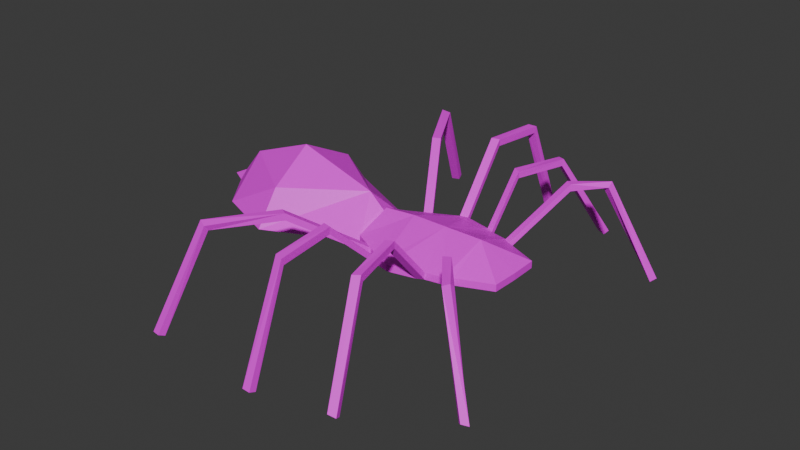 # Source: spider.blend  (saved by Blender 4.1.24; exported with 4.5.12 LTS)
import bpy
from mathutils import Matrix  # noqa: F401  (used for matrix-valued properties, if any)

bpy.ops.wm.read_factory_settings(use_empty=True)
scene = bpy.context.scene
scene.name = 'Scene'

# ---- collections
col_collection = bpy.data.collections.new('Collection'); scene.collection.children.link(col_collection)

# ---- images (referenced by path relative to the original .blend; pixels are not part of the script)
import os
ASSET_DIR = os.environ.get("B2B_ASSET_DIR", "")  # directory of the original .blend (textures are referenced by path, not embedded)
HERE = os.path.dirname(os.path.abspath(__file__))  # packed textures are extracted next to this script under _unpacked/

def load_image(name, relpath, width, height, colorspace="sRGB"):
    """Load a texture the original file referenced (path relative to the .blend, or extracted next to this script)."""
    p = next((c for c in (os.path.join(HERE, relpath), os.path.join(ASSET_DIR, relpath)) if relpath and os.path.exists(c)), "")
    if p:
        img = bpy.data.images.load(p, check_existing=True)
        img.name = name
    else:  # same state as the original file: an image datablock whose file is absent (Cycles renders it pink)
        img = bpy.data.images.new(name, width, height)
        img.source = "FILE"
        img.filepath = "//" + (relpath or name)
    img.colorspace_settings.name = colorspace
    return img
img_spider = load_image('spider', 'spider.png', 1024, 1024, 'sRGB')

# ---- materials (node trees are filled in below, after node groups)
mat_material = bpy.data.materials.new('Material')
mat_material.alpha_threshold = 0.0
mat_material.use_transparent_shadow = False
mat_material.roughness = 0.5
mat_material.line_color = (0.0, 0.0, 0.0, 1.0)

# ---- material node trees
mat_material.use_nodes = True; mat_material.node_tree.nodes.clear()
_N = mat_material.node_tree.nodes; _L = mat_material.node_tree.links
n0 = _N.new('ShaderNodeOutputMaterial'); n0.name = 'Material Output'; n0.location = (300, 300)
n1 = _N.new('ShaderNodeBsdfPrincipled'); n1.name = 'Principled BSDF'; n1.location = (10, 300)
n1.inputs[3].default_value = 1.45
n2 = _N.new('ShaderNodeTexImage'); n2.name = 'Image Texture'; n2.location = (-280, 280)
n2.image = img_spider
n2.interpolation = 'Closest'
_L.new(n1.outputs[0], n0.inputs[0])
_L.new(n2.outputs[0], n1.inputs[0])
n0.is_active_output = True

# ---- world
world_world = bpy.data.worlds.new('World'); scene.world = world_world
world_world.use_nodes = True; world_world.node_tree.nodes.clear()
_N = world_world.node_tree.nodes; _L = world_world.node_tree.links
n0 = _N.new('ShaderNodeOutputWorld'); n0.name = 'World Output'; n0.location = (300, 300)
n1 = _N.new('ShaderNodeBackground'); n1.name = 'Background'; n1.location = (10, 300)
n1.inputs[0].default_value = (0.05088, 0.05088, 0.05088, 1.0)
_L.new(n1.outputs[0], n0.inputs[0])
n0.is_active_output = True
world_world.color = (0.05088, 0.05088, 0.05088)
world_world.use_sun_shadow = False
world_world.sun_shadow_jitter_overblur = 0.0

# ---- meshes
me_plane = bpy.data.meshes.new('Plane')
me_plane.from_pydata([(-1.254, 0.0, 0.0), (1.992, 0.0, 0.0), (-1.194, 0.7091, 0.0), (-0.1979, 1.218, 0.0), (1.977, 0.5748, 0.0), (-1.106, 0.0, 0.3598), (-4.474, 1.068, 0.0), (-3.107, 1.607, 0.0), (-0.3946, 0.0, 0.571), (1.196, 0.0, 0.571), (0.3692, 0.0, 0.571), (-5.487, 0.0, 0.0), (-5.15, 0.1825, 0.0), (0.3692, 0.0, -0.5752), (-1.528, 0.0, 0.7391), (-3.271, 0.0, -0.6909), (-4.689, 0.0, 0.7391), (-3.107, 1.083, 0.7391), (-3.271, 0.0, 1.282), (-5.487, 0.0, 0.0), (-5.062, 0.0, -0.05754), (-5.15, 0.1824, 0.0), (-5.141, 0.0, 0.1821), (1.093, 0.9796, 0.0), (-0.02553, 1.265, 0.0), (1.992, 0.0, 0.1491), (-1.194, 0.7091, 0.1491), (-0.1979, 1.218, 0.1491), (1.977, 0.5748, 0.1491), (-1.106, 0.0, 0.5088), (1.093, 0.9796, 0.1491), (-0.02553, 1.265, 0.1491), (1.227, 0.893, 0.1491), (1.227, 0.893, 0.0), (0.7108, 1.054, 0.1491), (0.7108, 1.054, 0.0), (0.5564, 1.13, 0.1491), (0.5564, 1.13, 0.0), (0.5546, 1.989, 1.006), (3.195, 3.226, -0.8181), (2.295, 2.5, 1.056), (2.295, 2.614, 1.152), (2.429, 2.558, 1.218), (2.429, 2.444, 1.122), (0.5546, 1.989, 1.155), (0.7091, 1.913, 1.006), (3.1, 3.139, -0.8933), (-0.6959, 0.9635, 0.1491), (-0.6959, 0.9635, 0.0), (-0.8611, 0.8791, 0.1491), (-0.8611, 0.8791, 0.0), (1.928, 1.869, 1.103), (1.928, 1.869, 1.252), (1.794, 1.956, 1.252), (1.794, 1.956, 1.103), (0.7091, 1.913, 1.155), (3.221, 3.045, -0.938), (3.316, 3.133, -0.8628), (0.8383, 3.143, 0.9364), (0.8383, 3.182, 1.08), (0.9927, 3.069, 0.9565), (0.9927, 3.108, 1.1), (1.3, 4.265, -0.8935), (1.346, 4.393, -0.8323), (1.463, 4.223, -0.9292), (1.509, 4.351, -0.868), (-0.3968, 2.513, 1.234), (-0.2244, 2.56, 1.234), (-0.3968, 2.513, 1.383), (-0.2244, 2.56, 1.383), (-0.325, 3.722, 1.174), (-0.1526, 3.766, 1.159), (-0.325, 3.771, 1.315), (-0.1526, 3.816, 1.299), (-0.2934, 4.604, -0.9342), (-0.1149, 4.614, -0.9329), (-0.3018, 4.743, -0.8802), (-0.1233, 4.753, -0.8789), (-1.564, 2.322, 1.124), (-1.564, 2.322, 0.9747), (-1.729, 2.237, 1.124), (-1.729, 2.237, 0.9747), (-2.315, 3.624, 1.128), (-2.315, 3.536, 1.008), (-2.48, 3.557, 1.178), (-2.48, 3.468, 1.058), (-2.684, 4.614, -0.8505), (-2.651, 4.482, -0.9113), (-2.865, 4.575, -0.8628), (-2.832, 4.443, -0.9235)], [(0, 5), (8, 0), (8, 3), (0, 14), (22, 19)], [(12, 6, 16), (26, 49, 47, 27, 8), (2, 50, 48, 3, 13), (28, 9, 25), (2, 0, 13), (4, 1, 13), (22, 21, 12, 16), (14, 18, 17), (7, 2, 14, 17), (6, 7, 17, 16), (18, 16, 17), (2, 7, 15, 0), (7, 6, 15), (12, 21, 20, 19, 11), (12, 11, 22), (6, 12, 21, 20, 15), (29, 26, 8), (14, 2, 5), (34, 35, 23, 30), (1, 4, 28, 25), (3, 48, 50, 2, 26, 49, 47, 27), (53, 52, 42, 41), (23, 33, 4, 28, 32, 30), (5, 2, 26, 29), (28, 32, 30, 9), (9, 10, 31, 36, 34, 30), (10, 8, 27, 31), (51, 54, 40, 43), (52, 51, 43, 42), (53, 54, 40, 41), (42, 43, 56, 57), (32, 33, 51, 52), (35, 34, 55, 45), (30, 32, 52, 53), (33, 23, 54, 51), (30, 23, 54, 53), (41, 42, 57, 39), (43, 40, 46, 56), (36, 37, 38, 44), (41, 40, 46, 39), (37, 35, 45, 38), (34, 36, 44, 55), (55, 44, 59, 61), (45, 55, 61, 60), (38, 45, 60, 58), (44, 38, 58, 59), (61, 59, 63, 65), (60, 61, 65, 64), (58, 60, 64, 62), (59, 58, 62, 63), (31, 24, 67, 69), (31, 27, 68, 69), (3, 24, 67, 66), (3, 27, 68, 66), (69, 68, 72, 73), (69, 67, 71, 73), (66, 67, 71, 70), (66, 68, 72, 70), (73, 71, 75, 77), (70, 71, 75, 74), (70, 72, 76, 74), (73, 72, 76, 77), (47, 48, 79, 78), (47, 49, 80, 78), (49, 50, 81, 80), (50, 48, 79, 81), (78, 80, 84, 82), (80, 81, 85, 84), (81, 79, 83, 85), (78, 79, 83, 82), (84, 85, 89, 88), (85, 83, 87, 89), (82, 83, 87, 86), (82, 84, 88, 86), (24, 31, 36, 37), (23, 33, 4, 13), (35, 37, 13, 23), (13, 3, 24, 37)])
_uv = me_plane.uv_layers.new(name='UVMap')
_uv.uv.foreach_set('vector', [0.3102, 0.8376, 0.2652, 0.8966, 0.2652, 0.7746, 0.107, 0.3129, 0.1405, 0.2988, 0.1571, 0.2918, 0.2072, 0.2707, 0.1804, 0.3765, 0.1507, 0.7746, 0.1801, 0.796, 0.1947, 0.8066, 0.2386, 0.8385, 0.1507, 0.947, 0.8668, 0.9078, 0.9347, 0.9653, 0.8567, 0.9617, 0.4158, 0.1519, 0.3483, 0.1582, 0.3352, -1.797e-08, 0.4327, 0.7321, 0.4628, 0.7779, 0.3352, 0.8712, 0.3061, 0.8129, 0.3102, 0.8376, 0.3102, 0.8376, 0.2652, 0.7746, 0.835, 0.6599, 0.8463, 0.4892, 0.9382, 0.5062, 0.9382, 0.1169, 0.9187, 0.3187, 0.833, 0.2995, 0.8565, 0.1251, 0.9265, 3.069e-08, 0.9382, 0.1169, 0.8565, 0.1251, 0.833, 0.0004344, 0.8463, 0.4892, 0.835, 0.3516, 0.9382, 0.5062, 0.4158, 0.1519, 0.5026, 0.3379, 0.3352, 0.3552, 0.3483, 0.1582, 0.5026, 0.3379, 0.4521, 0.4716, 0.3352, 0.3552, 0.7027, 0.3119, 0.7027, 0.3119, 0.7232, 0.3119, 0.7047, 0.3491, 0.7047, 0.3492, 0.7027, 0.3218, 0.6815, 0.3499, 0.6815, 0.3119, 0.4521, 0.4716, 0.3683, 0.5381, 0.3682, 0.5381, 0.3496, 0.5296, 0.3352, 0.3552, 0.1112, 0.3734, 0.107, 0.3129, 0.1804, 0.3765, 0.833, 0.2995, 0.9187, 0.3187, 0.869, 0.3415, 0.04885, 0.9107, 0.03466, 0.911, 0.03327, 0.8732, 0.04746, 0.8728, 0.06184, 0.835, 0.06184, 0.7794, 0.07638, 0.7794, 0.07638, 0.8349, 0.296, 0.7583, 0.296, 0.7066, 0.296, 0.6894, 0.296, 0.6549, 0.3092, 0.6529, 0.3092, 0.6875, 0.3092, 0.7046, 0.3092, 0.7564, 0.9089, 0.758, 0.8946, 0.7641, 0.8567, 0.6922, 0.8702, 0.6904, 0.03327, 0.8732, 0.03398, 0.8584, 0.03466, 0.7797, 0.04885, 0.7794, 0.04818, 0.858, 0.04746, 0.8728, 0.06184, 0.7859, 0.06184, 0.8638, 0.04885, 0.8573, 0.04885, 0.7794, 0.8668, 0.9078, 0.9439, 0.8895, 0.9581, 0.8834, 0.9347, 0.9653, 0.3352, 0.3864, 0.2548, 0.3813, 0.2243, 0.2673, 0.2801, 0.2837, 0.2946, 0.2919, 0.3313, 0.3014, 0.2548, 0.3813, 0.1804, 0.3765, 0.2072, 0.2707, 0.2243, 0.2673, 0.3506, 0.6108, 0.3352, 0.6107, 0.35, 0.5416, 0.3631, 0.5381, 0.7077, 0.7081, 0.7204, 0.7152, 0.694, 0.7545, 0.6804, 0.7594, 0.5218, 0.7185, 0.5346, 0.7254, 0.5161, 0.7657, 0.5026, 0.7708, 0.6804, 0.7594, 0.694, 0.7545, 0.8567, 0.8981, 0.8467, 0.9003, 0.844, 0.6904, 0.8567, 0.6976, 0.7204, 0.7152, 0.7077, 0.7081, 0.6804, 0.3553, 0.6945, 0.3516, 0.8107, 0.4076, 0.7966, 0.4112, 0.9581, 0.8834, 0.9439, 0.8895, 0.8946, 0.7641, 0.9089, 0.758, 0.3546, 0.7449, 0.3392, 0.7448, 0.3352, 0.6107, 0.3506, 0.6108, 0.6577, 0.6981, 0.6705, 0.705, 0.5346, 0.7254, 0.5218, 0.7185, 0.3105, 0.6561, 0.3253, 0.6529, 0.3253, 0.8888, 0.3154, 0.8848, 0.9382, -7.52e-09, 0.9535, 0.002909, 0.9507, 0.2278, 0.9382, 0.2342, 0.8189, 8.226e-10, 0.833, 0.003597, 0.7171, 0.05923, 0.703, 0.05564, 0.5026, 0.7708, 0.5161, 0.7657, 0.6705, 0.9038, 0.6605, 0.9062, 0.9915, 0.5645, 0.9759, 0.5705, 0.9844, 0.468, 1.0, 0.462, 0.2946, 0.2919, 0.2801, 0.2837, 0.2855, 0.1811, 0.3, 0.1893, 0.3, 0.1893, 0.2855, 0.1811, 0.3206, 0.07098, 0.3352, 0.07852, 0.7966, 0.4112, 0.8107, 0.4076, 0.835, 0.5235, 0.8205, 0.5234, 1.0, 0.462, 0.9844, 0.468, 0.9657, 0.357, 0.9813, 0.3516, 0.703, 0.05564, 0.7171, 0.05923, 0.696, 0.1637, 0.6815, 0.1638, 0.9535, 4.821e-10, 0.97, 0.001116, 0.9696, 0.2022, 0.9535, 0.207, 0.8205, 0.5234, 0.835, 0.5235, 0.6893, 0.6904, 0.6804, 0.6795, 0.9581, 0.6916, 0.9731, 0.6904, 0.9731, 0.9011, 0.9587, 0.8961, 0.6815, 0.1638, 0.696, 0.1637, 0.833, 0.3023, 0.8241, 0.3119, 0.6662, 0.3516, 0.6804, 0.3548, 0.5354, 0.4536, 0.5212, 0.4505, 0.2243, 0.2673, 0.2072, 0.2707, 0.1962, 0.1206, 0.2133, 0.1172, 0.313, 0.6529, 0.296, 0.6492, 0.3083, 0.4993, 0.3253, 0.503, 0.5026, 0.003117, 0.5168, 2.081e-08, 0.6616, 0.09571, 0.6474, 0.09882, 0.2133, 0.1172, 0.1962, 0.1206, 0.2112, 0.002853, 0.2282, -2.575e-08, 0.5212, 0.4505, 0.5354, 0.4536, 0.517, 0.5672, 0.5026, 0.5689, 0.3253, 0.503, 0.3083, 0.4993, 0.296, 0.3864, 0.313, 0.3895, 0.6474, 0.09882, 0.6616, 0.09571, 0.6815, 0.2172, 0.6671, 0.2155, 0.5026, 0.5689, 0.517, 0.5672, 0.6804, 0.6861, 0.6723, 0.6981, 0.4836, 0.5381, 0.5007, 0.5415, 0.501, 0.7449, 0.4836, 0.7443, 0.6671, 0.2155, 0.6815, 0.2172, 0.5107, 0.3516, 0.5026, 0.3396, 0.4848, 0.7466, 0.5003, 0.7449, 0.5003, 0.9571, 0.4836, 0.9564, 0.2816, 0.3864, 0.296, 0.3884, 0.1833, 0.5187, 0.1689, 0.5166, 0.1571, 0.2918, 0.1405, 0.2988, 0.06475, 0.1439, 0.08136, 0.1369, 0.1363, 0.3864, 0.1507, 0.3885, 0.03788, 0.5185, 0.02349, 0.5164, 0.4836, 0.8498, 0.4657, 0.851, 0.4628, 0.6791, 0.4807, 0.6778, 0.08136, 0.1369, 0.06475, 0.1439, -7.468e-09, 0.0127, 0.0165, 0.008313, 0.02349, 0.5164, 0.03788, 0.5185, 0.01283, 0.6468, -2.567e-09, 0.6536, 0.4807, 0.6778, 0.4628, 0.6791, 0.467, 0.5416, 0.4836, 0.5381, 0.1689, 0.5166, 0.1833, 0.5187, 0.1635, 0.6461, 0.1507, 0.6529, -2.567e-09, 0.6536, 0.01283, 0.6468, 0.1507, 0.7671, 0.143, 0.7794, 1.586e-08, 0.7794, 0.01745, 0.7836, 0.01778, 0.9579, 1.88e-08, 0.9606, 0.1507, 0.6529, 0.1635, 0.6461, 0.296, 0.7623, 0.2883, 0.7746, 0.01778, 0.7814, 0.03327, 0.7794, 0.03327, 0.9637, 0.01785, 0.9589, 0.08956, 0.8367, 0.07638, 0.8347, 0.07638, 0.7794, 0.08956, 0.7813, 0.3392, 0.7448, 0.3546, 0.7449, 0.4327, 0.7321, 0.3352, 0.8712, 0.9759, 0.5705, 0.9915, 0.5645, 1.0, 0.6853, 0.9382, 0.5745, 0.1507, 0.947, 0.2386, 0.8385, 0.2504, 0.8514, 0.2652, 0.9077])
me_plane.materials.append(mat_material)
me_plane.update()
arm_armature_001 = bpy.data.armatures.new('Armature.001')  # bones are not reproduced

# ---- objects
ob_empty = bpy.data.objects.new('Empty', None)
ob_spider = bpy.data.objects.new('Spider', me_plane)
ob_spider_armature = bpy.data.objects.new('Spider Armature', arm_armature_001)

# ---- transforms, parenting, visibility, modifiers, constraints
ob_empty.location = (-0.08933, -0.1595, -1.372)
ob_empty.rotation_euler = (0.0, -0.0, -0.09226)
ob_empty.empty_display_type = 'IMAGE'
ob_empty.empty_display_size = 5.0
ob_empty.use_empty_image_alpha = True
ob_empty.color = (1.0, 1.0, 1.0, 0.5)
ob_spider.parent = ob_spider_armature
ob_spider.matrix_parent_inverse = Matrix(((1.0, -0.0, 0.0, -0.0), (-0.0, 1.0, -0.0, 0.0), (0.0, -0.0, 1.0, -0.2154), (-0.0, 0.0, -0.0, 1.0)))
ob_spider.location = (0.0, 0.0, 0.2154)
ob_spider.scale = (0.2455, 0.2455, 0.2455)
_vg = ob_spider.vertex_groups.new(name='Thorax')
for _i, _w in zip([0, 1, 2, 3, 4, 5, 6, 7, 8, 9, 10, 11, 12, 13, 14, 15, 16, 17, 18, 19, 20, 21, 22, 23, 24, 25, 26, 27, 28, 29, 30, 31, 32, 33, 34, 35, 36, 37, 47, 48, 49, 50, 51], [0.9994, 0.9672, 0.9513, 0.9992, 0.9974, 0.8493, 0.1048, 0.08213, 1.0, 0.9999, 0.89, 0.08596, 0.102, 0.9996, 0.0778, 0.2227, 0.08536, 0.07127, 0.07348, 0.08596, 0.1138, 0.102, 0.09533, 0.9989, 0.9997, 0.9716, 0.9796, 0.9884, 0.9986, 0.9854, 0.998, 0.9999, 0.994, 0.9854, 0.9681, 1.0, 1.0, 1.0, 0.9992, 0.9999, 0.9989, 0.9993, 0.0006069]): _vg.add([_i], _w, 'REPLACE')
_vg = ob_spider.vertex_groups.new(name='FrontLeg')
for _i, _w in zip([1, 4, 9, 10, 13, 23, 28, 30, 32, 33, 34, 35, 36, 37, 38, 39, 40, 41, 42, 43, 44, 45, 46, 51, 52, 53, 54, 55, 56, 57, 58, 59, 60, 61, 62, 63, 64, 65], [0.004635, 0.006825, 6.506e-05, 0.02864, 0.0213, 0.001551, 0.01116, 0.0004287, 0.02831, 0.002438, 0.002726, 7.174e-05, 0.001191, 0.0006333, 0.03469, 0.9751, 0.9592, 0.9661, 0.9676, 0.9617, 0.03662, 0.04613, 0.975, 0.9983, 0.999, 1.0, 0.9999, 0.0519, 0.9751, 0.9752, 0.007941, 0.006691, 0.01227, 0.01694, 0.002336, 0.003135, 0.007298, 0.0158]): _vg.add([_i], _w, 'REPLACE')
_vg = ob_spider.vertex_groups.new(name='MidLeg')
for _i, _w in zip([3, 4, 5, 8, 9, 10, 13, 23, 24, 25, 27, 28, 29, 30, 31, 32, 33, 34, 35, 36, 37, 38, 40, 41, 42, 43, 44, 45, 46, 47, 48, 49, 51, 52, 53, 54, 55, 58, 59, 60, 61, 62, 63, 64, 65, 66, 67, 68, 69, 70, 71, 72, 73], [0.003271, 0.04269, 0.01924, 0.01346, 0.003283, 0.01076, 0.04814, 0.0004389, 0.002916, 0.0, 0.04051, 0.05279, 0.05097, 7.901e-06, 0.03419, 0.0006974, 0.009037, 2.732e-05, 0.00461, 0.002549, 0.02727, 0.9999, 0.02166, 0.009563, 0.006906, 0.0001708, 0.999, 0.9982, 0.0, 0.0, 0.002109, 0.0, 0.004224, 0.005355, 0.04372, 0.0001559, 0.9999, 0.9181, 1.0, 0.9669, 0.9976, 0.9937, 0.9997, 0.9752, 0.9632, 0.05673, 0.01665, 0.06388, 0.05229, 0.01569, 0.00221, 0.02601, 0.01696]): _vg.add([_i], _w, 'REPLACE')
_vg = ob_spider.vertex_groups.new(name='RingLeg')
for _i, _w in zip([2, 3, 5, 8, 10, 13, 23, 24, 26, 27, 29, 30, 31, 34, 35, 36, 37, 38, 44, 45, 47, 48, 49, 50, 55, 58, 59, 60, 61, 62, 63, 64, 65, 66, 67, 68, 69, 70, 71, 72, 73, 74, 75, 76, 77, 79], [0.001946, 0.00146, 0.008775, 0.002376, 0.003029, 2.389e-05, 0.01908, 0.002393, 0.01358, 0.0004846, 0.02729, 0.01063, 0.0004215, 0.0001018, 0.04498, 1.729e-05, 1.322e-05, 0.00476, 0.0135, 0.01757, 0.0, 0.0004767, 0.0001964, 0.03245, 0.001694, 0.04467, 0.06408, 0.04455, 7.18e-05, 0.004955, 0.04427, 0.05883, 3.562e-06, 0.998, 1.0, 1.0, 1.0, 0.9628, 0.9657, 0.9577, 0.9625, 0.9864, 0.9864, 0.9864, 0.9864, 0.0]): _vg.add([_i], _w, 'REPLACE')
_vg = ob_spider.vertex_groups.new(name='LastLeg')
for _i, _w in zip([0, 2, 3, 5, 6, 7, 8, 9, 10, 11, 12, 13, 14, 15, 16, 17, 18, 19, 20, 21, 22, 24, 26, 27, 29, 31, 37, 47, 48, 49, 50, 66, 67, 68, 69, 78, 79, 80, 81, 82, 83, 84, 85, 86, 87, 88, 89], [0.00849, 0.008364, 5.64e-06, 0.01541, 0.01473, 0.01686, 0.0, 0.003341, 0.004917, 0.06334, 0.01117, 0.0001686, 0.01174, 0.0008934, 0.001751, 0.0007937, 0.007186, 0.06323, 1.948e-06, 0.01118, 0.001287, 0.003498, 2.856e-08, 8.452e-05, 0.004897, 0.02718, 0.009927, 3.499e-05, 0.0, 8.129e-06, 0.0005273, 0.01413, 0.001752, 0.01096, 0.02078, 1.0, 1.0, 0.9975, 0.9904, 0.9998, 0.9991, 0.9999, 0.9992, 0.9992, 0.9993, 0.9992, 0.9993]): _vg.add([_i], _w, 'REPLACE')
_vg = ob_spider.vertex_groups.new(name='Abdomen')
for _i, _w in zip([0, 2, 5, 6, 7, 8, 10, 11, 12, 14, 15, 16, 17, 18, 19, 20, 21, 22, 26, 29], [0.9861, 0.8818, 0.9709, 0.9826, 1.0, 0.1022, 0.03297, 0.9818, 1.0, 0.9394, 0.9989, 1.0, 0.913, 0.9948, 0.9819, 0.9994, 1.0, 0.8976, 0.8867, 0.3702]): _vg.add([_i], _w, 'REPLACE')
_m = ob_spider.modifiers.new('Mirror', 'MIRROR')
_m.use_axis = (False, True, False)
_m = ob_spider.modifiers.new('Armature', 'ARMATURE')
_m.object = ob_spider_armature
ob_spider_armature.location = (0.0, 0.0, 0.2154)
ob_spider_armature.show_in_front = True

# ---- collection membership
col_collection.objects.link(ob_empty)
col_collection.objects.link(ob_spider)
col_collection.objects.link(ob_spider_armature)

# ---- scene / render settings (as saved in the file)
scene.frame_start = 1; scene.frame_end = 300; scene.frame_set(0)
scene.render.engine = 'BLENDER_EEVEE_NEXT'
scene.cycles.sampling_pattern = 'TABULATED_SOBOL'
scene.eevee.ray_tracing_options.trace_max_roughness = 0.0
bpy.context.view_layer.update()

# ---- added for rendering (the .blend has no active camera and no usable light): camera, sun
cam_auto = bpy.data.cameras.new('AutoCamera')
cam_auto.lens = 50.0
cam_auto.sensor_width = 36.0
cam_auto.clip_end = 1000.0
ob_auto_camera = bpy.data.objects.new('AutoCamera', cam_auto)
scene.collection.objects.link(ob_auto_camera)
ob_auto_camera.location = (2.88029, -3.68014, 2.72633)
ob_auto_camera.rotation_euler = (1.09748, -7.21219e-08, 0.694738)
scene.camera = ob_auto_camera
light_auto_sun = bpy.data.lights.new('AutoSun', 'SUN')
light_auto_sun.energy = 3.0
light_auto_sun.angle = 0.0523599
ob_auto_sun = bpy.data.objects.new('AutoSun', light_auto_sun)
scene.collection.objects.link(ob_auto_sun)
ob_auto_sun.rotation_euler = (0.872665, 0.174533, 0.523599)
bpy.context.view_layer.update()
